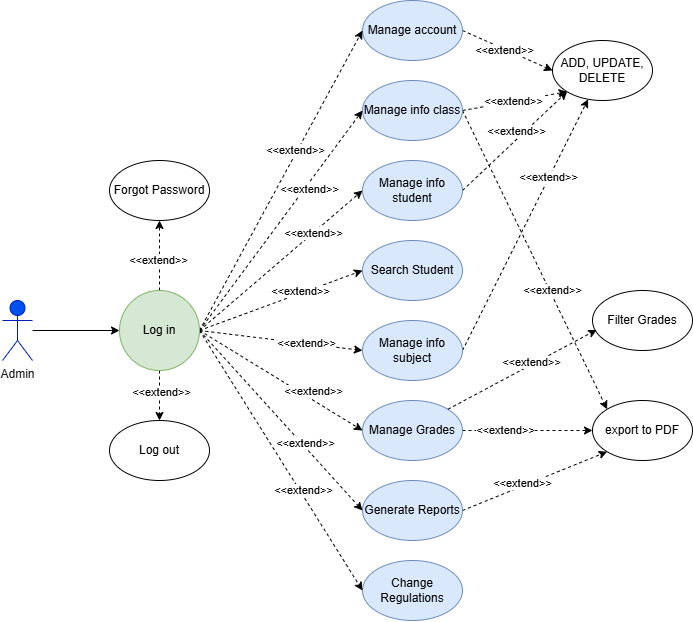

The diagram above was exported from draw.io. Its source (the exported page's mxGraphModel, read from the mxfile embedded in the PNG):
<mxGraphModel dx="1737" dy="905" grid="1" gridSize="10" guides="1" tooltips="1" connect="1" arrows="1" fold="1" page="1" pageScale="1" pageWidth="827" pageHeight="1169" math="0" shadow="0">
  <root>
    <mxCell id="0" />
    <mxCell id="1" parent="0" />
    <mxCell id="Gr0VRbEMhakcItCQ_7wk-143" value="" style="edgeStyle=none;rounded=0;orthogonalLoop=1;jettySize=auto;html=1;" edge="1" parent="1" source="Gr0VRbEMhakcItCQ_7wk-1" target="Gr0VRbEMhakcItCQ_7wk-38">
      <mxGeometry relative="1" as="geometry" />
    </mxCell>
    <mxCell id="Gr0VRbEMhakcItCQ_7wk-1" value="Admin" style="shape=umlActor;verticalLabelPosition=bottom;verticalAlign=top;html=1;outlineConnect=0;fillColor=#0050ef;strokeColor=#001DBC;fontColor=#151414;" vertex="1" parent="1">
      <mxGeometry x="670" y="330" width="30" height="60" as="geometry" />
    </mxCell>
    <mxCell id="Gr0VRbEMhakcItCQ_7wk-161" style="edgeStyle=none;rounded=0;orthogonalLoop=1;jettySize=auto;html=1;exitX=1;exitY=0.5;exitDx=0;exitDy=0;entryX=0;entryY=0.5;entryDx=0;entryDy=0;dashed=1;" edge="1" parent="1" source="Gr0VRbEMhakcItCQ_7wk-4" target="Gr0VRbEMhakcItCQ_7wk-160">
      <mxGeometry relative="1" as="geometry" />
    </mxCell>
    <mxCell id="Gr0VRbEMhakcItCQ_7wk-162" value="&amp;lt;&amp;lt;extend&amp;gt;&amp;gt;" style="edgeLabel;html=1;align=center;verticalAlign=middle;resizable=0;points=[];" vertex="1" connectable="0" parent="Gr0VRbEMhakcItCQ_7wk-161">
      <mxGeometry x="-0.5263" y="2" relative="1" as="geometry">
        <mxPoint x="19" y="12" as="offset" />
      </mxGeometry>
    </mxCell>
    <mxCell id="Gr0VRbEMhakcItCQ_7wk-4" value="Manage account" style="ellipse;whiteSpace=wrap;html=1;fillColor=#dae8fc;strokeColor=#6c8ebf;" vertex="1" parent="1">
      <mxGeometry x="1030" y="30" width="100" height="60" as="geometry" />
    </mxCell>
    <mxCell id="Gr0VRbEMhakcItCQ_7wk-167" style="edgeStyle=none;rounded=0;orthogonalLoop=1;jettySize=auto;html=1;exitX=1;exitY=0.5;exitDx=0;exitDy=0;entryX=0;entryY=0;entryDx=0;entryDy=0;dashed=1;" edge="1" parent="1" source="Gr0VRbEMhakcItCQ_7wk-5" target="Gr0VRbEMhakcItCQ_7wk-163">
      <mxGeometry relative="1" as="geometry" />
    </mxCell>
    <mxCell id="Gr0VRbEMhakcItCQ_7wk-168" value="&amp;lt;&amp;lt;extend&amp;gt;&amp;gt;" style="edgeLabel;html=1;align=center;verticalAlign=middle;resizable=0;points=[];" vertex="1" connectable="0" parent="Gr0VRbEMhakcItCQ_7wk-167">
      <mxGeometry x="-0.0677" relative="1" as="geometry">
        <mxPoint x="22" y="40" as="offset" />
      </mxGeometry>
    </mxCell>
    <mxCell id="Gr0VRbEMhakcItCQ_7wk-173" style="edgeStyle=none;rounded=0;orthogonalLoop=1;jettySize=auto;html=1;exitX=1;exitY=0.5;exitDx=0;exitDy=0;entryX=0;entryY=1;entryDx=0;entryDy=0;dashed=1;" edge="1" parent="1" source="Gr0VRbEMhakcItCQ_7wk-5" target="Gr0VRbEMhakcItCQ_7wk-160">
      <mxGeometry relative="1" as="geometry" />
    </mxCell>
    <mxCell id="Gr0VRbEMhakcItCQ_7wk-176" value="&amp;lt;&amp;lt;extend&amp;gt;&amp;gt;" style="edgeLabel;html=1;align=center;verticalAlign=middle;resizable=0;points=[];" vertex="1" connectable="0" parent="Gr0VRbEMhakcItCQ_7wk-173">
      <mxGeometry x="-0.3221" y="-2" relative="1" as="geometry">
        <mxPoint x="14" y="-5" as="offset" />
      </mxGeometry>
    </mxCell>
    <mxCell id="Gr0VRbEMhakcItCQ_7wk-5" value="Manage info class" style="ellipse;whiteSpace=wrap;html=1;fillColor=#dae8fc;strokeColor=#6c8ebf;" vertex="1" parent="1">
      <mxGeometry x="1030" y="110" width="100" height="60" as="geometry" />
    </mxCell>
    <mxCell id="Gr0VRbEMhakcItCQ_7wk-174" style="edgeStyle=none;rounded=0;orthogonalLoop=1;jettySize=auto;html=1;exitX=1;exitY=0.5;exitDx=0;exitDy=0;entryX=0;entryY=1;entryDx=0;entryDy=0;dashed=1;" edge="1" parent="1" source="Gr0VRbEMhakcItCQ_7wk-7" target="Gr0VRbEMhakcItCQ_7wk-160">
      <mxGeometry relative="1" as="geometry" />
    </mxCell>
    <mxCell id="Gr0VRbEMhakcItCQ_7wk-177" value="&amp;lt;&amp;lt;extend&amp;gt;&amp;gt;" style="edgeLabel;html=1;align=center;verticalAlign=middle;resizable=0;points=[];" vertex="1" connectable="0" parent="Gr0VRbEMhakcItCQ_7wk-174">
      <mxGeometry x="0.0295" relative="1" as="geometry">
        <mxPoint y="-9" as="offset" />
      </mxGeometry>
    </mxCell>
    <mxCell id="Gr0VRbEMhakcItCQ_7wk-7" value="Manage info student" style="ellipse;whiteSpace=wrap;html=1;fillColor=#dae8fc;strokeColor=#6c8ebf;" vertex="1" parent="1">
      <mxGeometry x="1030" y="190" width="100" height="60" as="geometry" />
    </mxCell>
    <mxCell id="Gr0VRbEMhakcItCQ_7wk-8" value="Search Student" style="ellipse;whiteSpace=wrap;html=1;fillColor=#dae8fc;strokeColor=#6c8ebf;" vertex="1" parent="1">
      <mxGeometry x="1030" y="270" width="100" height="60" as="geometry" />
    </mxCell>
    <mxCell id="Gr0VRbEMhakcItCQ_7wk-175" style="edgeStyle=none;rounded=0;orthogonalLoop=1;jettySize=auto;html=1;exitX=1;exitY=0.5;exitDx=0;exitDy=0;dashed=1;" edge="1" parent="1" source="Gr0VRbEMhakcItCQ_7wk-9" target="Gr0VRbEMhakcItCQ_7wk-160">
      <mxGeometry relative="1" as="geometry" />
    </mxCell>
    <mxCell id="Gr0VRbEMhakcItCQ_7wk-178" value="&amp;lt;&amp;lt;extend&amp;gt;&amp;gt;" style="edgeLabel;html=1;align=center;verticalAlign=middle;resizable=0;points=[];" vertex="1" connectable="0" parent="Gr0VRbEMhakcItCQ_7wk-175">
      <mxGeometry x="0.373" y="2" relative="1" as="geometry">
        <mxPoint as="offset" />
      </mxGeometry>
    </mxCell>
    <mxCell id="Gr0VRbEMhakcItCQ_7wk-9" value="Manage info subject" style="ellipse;whiteSpace=wrap;html=1;fillColor=#dae8fc;strokeColor=#6c8ebf;" vertex="1" parent="1">
      <mxGeometry x="1030" y="350" width="100" height="60" as="geometry" />
    </mxCell>
    <mxCell id="Gr0VRbEMhakcItCQ_7wk-165" style="edgeStyle=none;rounded=0;orthogonalLoop=1;jettySize=auto;html=1;exitX=1;exitY=0.5;exitDx=0;exitDy=0;entryX=0;entryY=1;entryDx=0;entryDy=0;dashed=1;" edge="1" parent="1" source="Gr0VRbEMhakcItCQ_7wk-10" target="Gr0VRbEMhakcItCQ_7wk-163">
      <mxGeometry relative="1" as="geometry" />
    </mxCell>
    <mxCell id="Gr0VRbEMhakcItCQ_7wk-170" value="&amp;lt;&amp;lt;extend&amp;gt;&amp;gt;" style="edgeLabel;html=1;align=center;verticalAlign=middle;resizable=0;points=[];" vertex="1" connectable="0" parent="Gr0VRbEMhakcItCQ_7wk-165">
      <mxGeometry x="-0.1602" y="4" relative="1" as="geometry">
        <mxPoint as="offset" />
      </mxGeometry>
    </mxCell>
    <mxCell id="Gr0VRbEMhakcItCQ_7wk-10" value="Generate Reports" style="ellipse;whiteSpace=wrap;html=1;fillColor=#dae8fc;strokeColor=#6c8ebf;" vertex="1" parent="1">
      <mxGeometry x="1030" y="510" width="100" height="60" as="geometry" />
    </mxCell>
    <mxCell id="Gr0VRbEMhakcItCQ_7wk-12" value="Change Regulations" style="ellipse;whiteSpace=wrap;html=1;fillColor=#dae8fc;strokeColor=#6c8ebf;" vertex="1" parent="1">
      <mxGeometry x="1030" y="590" width="100" height="60" as="geometry" />
    </mxCell>
    <mxCell id="Gr0VRbEMhakcItCQ_7wk-166" style="edgeStyle=none;rounded=0;orthogonalLoop=1;jettySize=auto;html=1;exitX=1;exitY=0.5;exitDx=0;exitDy=0;entryX=0;entryY=0.5;entryDx=0;entryDy=0;dashed=1;" edge="1" parent="1" source="Gr0VRbEMhakcItCQ_7wk-13" target="Gr0VRbEMhakcItCQ_7wk-163">
      <mxGeometry relative="1" as="geometry" />
    </mxCell>
    <mxCell id="Gr0VRbEMhakcItCQ_7wk-169" value="&amp;lt;&amp;lt;extend&amp;gt;&amp;gt;" style="edgeLabel;html=1;align=center;verticalAlign=middle;resizable=0;points=[];" vertex="1" connectable="0" parent="Gr0VRbEMhakcItCQ_7wk-166">
      <mxGeometry x="-0.3474" y="1" relative="1" as="geometry">
        <mxPoint as="offset" />
      </mxGeometry>
    </mxCell>
    <mxCell id="Gr0VRbEMhakcItCQ_7wk-13" value="Manage&amp;nbsp;Grades" style="ellipse;whiteSpace=wrap;html=1;fillColor=#dae8fc;strokeColor=#6c8ebf;" vertex="1" parent="1">
      <mxGeometry x="1030" y="430" width="100" height="60" as="geometry" />
    </mxCell>
    <mxCell id="Gr0VRbEMhakcItCQ_7wk-36" value="" style="edgeStyle=none;rounded=0;orthogonalLoop=1;jettySize=auto;html=1;dashed=1;" edge="1" parent="1" source="Gr0VRbEMhakcItCQ_7wk-38" target="Gr0VRbEMhakcItCQ_7wk-39">
      <mxGeometry relative="1" as="geometry" />
    </mxCell>
    <mxCell id="Gr0VRbEMhakcItCQ_7wk-68" value="&amp;lt;&amp;lt;extend&amp;gt;&amp;gt;" style="edgeLabel;html=1;align=center;verticalAlign=middle;resizable=0;points=[];" vertex="1" connectable="0" parent="Gr0VRbEMhakcItCQ_7wk-36">
      <mxGeometry x="-0.13" y="2" relative="1" as="geometry">
        <mxPoint y="-1" as="offset" />
      </mxGeometry>
    </mxCell>
    <mxCell id="Gr0VRbEMhakcItCQ_7wk-37" value="" style="edgeStyle=none;rounded=0;orthogonalLoop=1;jettySize=auto;html=1;dashed=1;" edge="1" parent="1" source="Gr0VRbEMhakcItCQ_7wk-38" target="Gr0VRbEMhakcItCQ_7wk-40">
      <mxGeometry relative="1" as="geometry" />
    </mxCell>
    <mxCell id="Gr0VRbEMhakcItCQ_7wk-69" value="&amp;lt;&amp;lt;extend&amp;gt;&amp;gt;" style="edgeLabel;html=1;align=center;verticalAlign=middle;resizable=0;points=[];" vertex="1" connectable="0" parent="Gr0VRbEMhakcItCQ_7wk-37">
      <mxGeometry x="-0.12" y="1" relative="1" as="geometry">
        <mxPoint y="-1" as="offset" />
      </mxGeometry>
    </mxCell>
    <mxCell id="Gr0VRbEMhakcItCQ_7wk-144" style="edgeStyle=none;rounded=0;orthogonalLoop=1;jettySize=auto;html=1;exitX=1;exitY=0.5;exitDx=0;exitDy=0;entryX=0;entryY=0.5;entryDx=0;entryDy=0;dashed=1;" edge="1" parent="1" source="Gr0VRbEMhakcItCQ_7wk-38" target="Gr0VRbEMhakcItCQ_7wk-4">
      <mxGeometry relative="1" as="geometry" />
    </mxCell>
    <mxCell id="Gr0VRbEMhakcItCQ_7wk-152" value="&amp;lt;&amp;lt;extend&amp;gt;&amp;gt;" style="edgeLabel;html=1;align=center;verticalAlign=middle;resizable=0;points=[];" vertex="1" connectable="0" parent="Gr0VRbEMhakcItCQ_7wk-144">
      <mxGeometry x="0.2007" y="2" relative="1" as="geometry">
        <mxPoint x="-1" as="offset" />
      </mxGeometry>
    </mxCell>
    <mxCell id="Gr0VRbEMhakcItCQ_7wk-145" style="edgeStyle=none;rounded=0;orthogonalLoop=1;jettySize=auto;html=1;exitX=1;exitY=0.5;exitDx=0;exitDy=0;entryX=0;entryY=0.5;entryDx=0;entryDy=0;dashed=1;" edge="1" parent="1" source="Gr0VRbEMhakcItCQ_7wk-38" target="Gr0VRbEMhakcItCQ_7wk-5">
      <mxGeometry relative="1" as="geometry" />
    </mxCell>
    <mxCell id="Gr0VRbEMhakcItCQ_7wk-153" value="&amp;lt;&amp;lt;extend&amp;gt;&amp;gt;" style="edgeLabel;html=1;align=center;verticalAlign=middle;resizable=0;points=[];" vertex="1" connectable="0" parent="Gr0VRbEMhakcItCQ_7wk-145">
      <mxGeometry x="0.3111" y="-3" relative="1" as="geometry">
        <mxPoint y="1" as="offset" />
      </mxGeometry>
    </mxCell>
    <mxCell id="Gr0VRbEMhakcItCQ_7wk-146" style="edgeStyle=none;rounded=0;orthogonalLoop=1;jettySize=auto;html=1;exitX=1;exitY=0.5;exitDx=0;exitDy=0;entryX=0;entryY=0.5;entryDx=0;entryDy=0;dashed=1;" edge="1" parent="1" source="Gr0VRbEMhakcItCQ_7wk-38" target="Gr0VRbEMhakcItCQ_7wk-7">
      <mxGeometry relative="1" as="geometry" />
    </mxCell>
    <mxCell id="Gr0VRbEMhakcItCQ_7wk-154" value="&amp;lt;&amp;lt;extend&amp;gt;&amp;gt;" style="edgeLabel;html=1;align=center;verticalAlign=middle;resizable=0;points=[];" vertex="1" connectable="0" parent="Gr0VRbEMhakcItCQ_7wk-146">
      <mxGeometry x="0.3973" relative="1" as="geometry">
        <mxPoint x="-1" as="offset" />
      </mxGeometry>
    </mxCell>
    <mxCell id="Gr0VRbEMhakcItCQ_7wk-147" style="edgeStyle=none;rounded=0;orthogonalLoop=1;jettySize=auto;html=1;exitX=1;exitY=0.5;exitDx=0;exitDy=0;entryX=0;entryY=0.5;entryDx=0;entryDy=0;dashed=1;" edge="1" parent="1" source="Gr0VRbEMhakcItCQ_7wk-38" target="Gr0VRbEMhakcItCQ_7wk-8">
      <mxGeometry relative="1" as="geometry" />
    </mxCell>
    <mxCell id="Gr0VRbEMhakcItCQ_7wk-155" value="&amp;lt;&amp;lt;extend&amp;gt;&amp;gt;" style="edgeLabel;html=1;align=center;verticalAlign=middle;resizable=0;points=[];" vertex="1" connectable="0" parent="Gr0VRbEMhakcItCQ_7wk-147">
      <mxGeometry x="0.2513" y="3" relative="1" as="geometry">
        <mxPoint as="offset" />
      </mxGeometry>
    </mxCell>
    <mxCell id="Gr0VRbEMhakcItCQ_7wk-148" style="edgeStyle=none;rounded=0;orthogonalLoop=1;jettySize=auto;html=1;exitX=1;exitY=0.5;exitDx=0;exitDy=0;entryX=0;entryY=0.5;entryDx=0;entryDy=0;dashed=1;" edge="1" parent="1" source="Gr0VRbEMhakcItCQ_7wk-38" target="Gr0VRbEMhakcItCQ_7wk-9">
      <mxGeometry relative="1" as="geometry" />
    </mxCell>
    <mxCell id="Gr0VRbEMhakcItCQ_7wk-156" value="&amp;lt;&amp;lt;extend&amp;gt;&amp;gt;" style="edgeLabel;html=1;align=center;verticalAlign=middle;resizable=0;points=[];" vertex="1" connectable="0" parent="Gr0VRbEMhakcItCQ_7wk-148">
      <mxGeometry x="0.2902" relative="1" as="geometry">
        <mxPoint y="-1" as="offset" />
      </mxGeometry>
    </mxCell>
    <mxCell id="Gr0VRbEMhakcItCQ_7wk-149" style="edgeStyle=none;rounded=0;orthogonalLoop=1;jettySize=auto;html=1;exitX=1;exitY=0.5;exitDx=0;exitDy=0;entryX=0;entryY=0.5;entryDx=0;entryDy=0;dashed=1;" edge="1" parent="1" source="Gr0VRbEMhakcItCQ_7wk-38" target="Gr0VRbEMhakcItCQ_7wk-13">
      <mxGeometry relative="1" as="geometry" />
    </mxCell>
    <mxCell id="Gr0VRbEMhakcItCQ_7wk-157" value="&amp;lt;&amp;lt;extend&amp;gt;&amp;gt;" style="edgeLabel;html=1;align=center;verticalAlign=middle;resizable=0;points=[];" vertex="1" connectable="0" parent="Gr0VRbEMhakcItCQ_7wk-149">
      <mxGeometry x="0.1689" y="1" relative="1" as="geometry">
        <mxPoint x="17" y="3" as="offset" />
      </mxGeometry>
    </mxCell>
    <mxCell id="Gr0VRbEMhakcItCQ_7wk-150" style="edgeStyle=none;rounded=0;orthogonalLoop=1;jettySize=auto;html=1;exitX=1;exitY=0.5;exitDx=0;exitDy=0;entryX=0;entryY=0.5;entryDx=0;entryDy=0;dashed=1;" edge="1" parent="1" source="Gr0VRbEMhakcItCQ_7wk-38" target="Gr0VRbEMhakcItCQ_7wk-10">
      <mxGeometry relative="1" as="geometry" />
    </mxCell>
    <mxCell id="Gr0VRbEMhakcItCQ_7wk-158" value="&amp;lt;&amp;lt;extend&amp;gt;&amp;gt;" style="edgeLabel;html=1;align=center;verticalAlign=middle;resizable=0;points=[];" vertex="1" connectable="0" parent="Gr0VRbEMhakcItCQ_7wk-150">
      <mxGeometry x="0.268" y="3" relative="1" as="geometry">
        <mxPoint y="1" as="offset" />
      </mxGeometry>
    </mxCell>
    <mxCell id="Gr0VRbEMhakcItCQ_7wk-151" style="edgeStyle=none;rounded=0;orthogonalLoop=1;jettySize=auto;html=1;exitX=1;exitY=0.5;exitDx=0;exitDy=0;entryX=0;entryY=0.5;entryDx=0;entryDy=0;dashed=1;" edge="1" parent="1" source="Gr0VRbEMhakcItCQ_7wk-38" target="Gr0VRbEMhakcItCQ_7wk-12">
      <mxGeometry relative="1" as="geometry" />
    </mxCell>
    <mxCell id="Gr0VRbEMhakcItCQ_7wk-159" value="&amp;lt;&amp;lt;extend&amp;gt;&amp;gt;" style="edgeLabel;html=1;align=center;verticalAlign=middle;resizable=0;points=[];" vertex="1" connectable="0" parent="Gr0VRbEMhakcItCQ_7wk-151">
      <mxGeometry x="0.0916" y="-2" relative="1" as="geometry">
        <mxPoint x="16" y="17" as="offset" />
      </mxGeometry>
    </mxCell>
    <mxCell id="Gr0VRbEMhakcItCQ_7wk-38" value="Log in" style="ellipse;whiteSpace=wrap;html=1;aspect=fixed;fillColor=#d5e8d4;strokeColor=#82b366;" vertex="1" parent="1">
      <mxGeometry x="787" y="320" width="80" height="80" as="geometry" />
    </mxCell>
    <mxCell id="Gr0VRbEMhakcItCQ_7wk-39" value="Forgot Password" style="ellipse;whiteSpace=wrap;html=1;" vertex="1" parent="1">
      <mxGeometry x="777" y="190" width="100" height="60" as="geometry" />
    </mxCell>
    <mxCell id="Gr0VRbEMhakcItCQ_7wk-40" value="Log out" style="ellipse;whiteSpace=wrap;html=1;" vertex="1" parent="1">
      <mxGeometry x="777" y="450" width="100" height="60" as="geometry" />
    </mxCell>
    <mxCell id="Gr0VRbEMhakcItCQ_7wk-160" value="ADD, UPDATE, DELETE" style="ellipse;whiteSpace=wrap;html=1;" vertex="1" parent="1">
      <mxGeometry x="1220" y="70" width="100" height="60" as="geometry" />
    </mxCell>
    <mxCell id="Gr0VRbEMhakcItCQ_7wk-163" value="export to PDF" style="ellipse;whiteSpace=wrap;html=1;" vertex="1" parent="1">
      <mxGeometry x="1260" y="430" width="100" height="60" as="geometry" />
    </mxCell>
    <mxCell id="Gr0VRbEMhakcItCQ_7wk-164" value="Filter Grades" style="ellipse;whiteSpace=wrap;html=1;" vertex="1" parent="1">
      <mxGeometry x="1260" y="320" width="100" height="60" as="geometry" />
    </mxCell>
    <mxCell id="Gr0VRbEMhakcItCQ_7wk-171" style="edgeStyle=none;rounded=0;orthogonalLoop=1;jettySize=auto;html=1;exitX=1;exitY=0;exitDx=0;exitDy=0;entryX=0.042;entryY=0.656;entryDx=0;entryDy=0;entryPerimeter=0;dashed=1;" edge="1" parent="1" source="Gr0VRbEMhakcItCQ_7wk-13" target="Gr0VRbEMhakcItCQ_7wk-164">
      <mxGeometry relative="1" as="geometry" />
    </mxCell>
    <mxCell id="Gr0VRbEMhakcItCQ_7wk-172" value="&amp;lt;&amp;lt;extend&amp;gt;&amp;gt;" style="edgeLabel;html=1;align=center;verticalAlign=middle;resizable=0;points=[];" vertex="1" connectable="0" parent="Gr0VRbEMhakcItCQ_7wk-171">
      <mxGeometry x="0.1282" y="3" relative="1" as="geometry">
        <mxPoint as="offset" />
      </mxGeometry>
    </mxCell>
  </root>
</mxGraphModel>